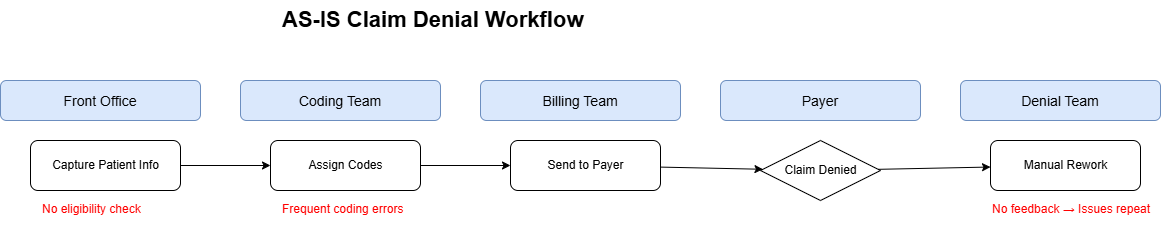

The diagram above was exported from draw.io. Its source (the exported page's mxGraphModel, read from the mxfile embedded in the PNG):
<mxGraphModel dx="1106" dy="571" grid="1" gridSize="10" guides="1" tooltips="1" connect="1" arrows="1" fold="1" page="1" pageScale="1" pageWidth="850" pageHeight="1100" math="0" shadow="0">
  <root>
    <mxCell id="0" />
    <mxCell id="1" parent="0" />
    <mxCell id="vf-XtB0pXKVl4uiyFL1d-22" parent="1" style="text;html=1;fontSize=22;fontStyle=1;strokeColor=none;" value="AS-IS Claim Denial Workflow" vertex="1">
      <mxGeometry height="50" width="400" x="290" y="120" as="geometry" />
    </mxCell>
    <mxCell id="vf-XtB0pXKVl4uiyFL1d-23" parent="1" style="rounded=1;fillColor=#dae8fc;fontSize=14;strokeColor=#6c8ebf;" value="Front Office" vertex="1">
      <mxGeometry height="40" width="200" x="10" y="200" as="geometry" />
    </mxCell>
    <mxCell id="vf-XtB0pXKVl4uiyFL1d-24" parent="1" style="rounded=1;html=1;strokeColor=#000000;" value="Capture Patient Info" vertex="1">
      <mxGeometry height="50" width="150" x="40" y="260" as="geometry" />
    </mxCell>
    <mxCell id="vf-XtB0pXKVl4uiyFL1d-25" parent="1" style="text;html=1;fontColor=#ff0000;strokeColor=none;" value="No eligibility check" vertex="1">
      <mxGeometry height="30" width="150" x="50" y="315" as="geometry" />
    </mxCell>
    <mxCell id="vf-XtB0pXKVl4uiyFL1d-26" parent="1" style="rounded=1;fillColor=#dae8fc;fontSize=14;strokeColor=#6c8ebf;" value="Coding Team" vertex="1">
      <mxGeometry height="40" width="200" x="250" y="200" as="geometry" />
    </mxCell>
    <mxCell id="vf-XtB0pXKVl4uiyFL1d-27" parent="1" style="rounded=1;html=1;strokeColor=#000000;" value="Assign Codes" vertex="1">
      <mxGeometry height="50" width="150" x="280" y="260" as="geometry" />
    </mxCell>
    <mxCell id="vf-XtB0pXKVl4uiyFL1d-28" parent="1" style="text;html=1;fontColor=#ff0000;strokeColor=none;" value="Frequent coding errors" vertex="1">
      <mxGeometry height="30" width="150" x="290" y="315" as="geometry" />
    </mxCell>
    <mxCell id="vf-XtB0pXKVl4uiyFL1d-29" parent="1" style="rounded=1;fillColor=#dae8fc;fontSize=14;strokeColor=#6c8ebf;" value="Billing Team" vertex="1">
      <mxGeometry height="40" width="200" x="490" y="200" as="geometry" />
    </mxCell>
    <mxCell id="vf-XtB0pXKVl4uiyFL1d-30" parent="1" style="rounded=1;html=1;strokeColor=#000000;" value="Send to Payer" vertex="1">
      <mxGeometry height="50" width="150" x="520" y="260" as="geometry" />
    </mxCell>
    <mxCell id="vf-XtB0pXKVl4uiyFL1d-31" parent="1" style="rounded=1;fillColor=#dae8fc;fontSize=14;strokeColor=#6c8ebf;" value="Payer" vertex="1">
      <mxGeometry height="40" width="200" x="730" y="200" as="geometry" />
    </mxCell>
    <mxCell id="vf-XtB0pXKVl4uiyFL1d-32" parent="1" style="rhombus;html=1;strokeColor=#000000;" value="Claim Denied" vertex="1">
      <mxGeometry height="60" width="120" x="770" y="260" as="geometry" />
    </mxCell>
    <mxCell id="vf-XtB0pXKVl4uiyFL1d-33" parent="1" style="rounded=1;fillColor=#dae8fc;fontSize=14;strokeColor=#6c8ebf;" value="Denial Team" vertex="1">
      <mxGeometry height="40" width="200" x="970" y="200" as="geometry" />
    </mxCell>
    <mxCell id="vf-XtB0pXKVl4uiyFL1d-34" parent="1" style="rounded=1;html=1;strokeColor=#000000;" value="Manual Rework" vertex="1">
      <mxGeometry height="50" width="150" x="1000" y="260" as="geometry" />
    </mxCell>
    <mxCell id="vf-XtB0pXKVl4uiyFL1d-35" parent="1" style="text;html=1;fontColor=#ff0000;strokeColor=none;" value="No feedback → Issues repeat" vertex="1">
      <mxGeometry height="30" width="180" x="1000" y="315" as="geometry" />
    </mxCell>
    <mxCell id="vf-XtB0pXKVl4uiyFL1d-36" edge="1" parent="1" source="vf-XtB0pXKVl4uiyFL1d-24" target="vf-XtB0pXKVl4uiyFL1d-27">
      <mxGeometry relative="1" as="geometry" />
    </mxCell>
    <mxCell id="vf-XtB0pXKVl4uiyFL1d-37" edge="1" parent="1" source="vf-XtB0pXKVl4uiyFL1d-27" target="vf-XtB0pXKVl4uiyFL1d-30">
      <mxGeometry relative="1" as="geometry" />
    </mxCell>
    <mxCell id="vf-XtB0pXKVl4uiyFL1d-38" edge="1" parent="1" source="vf-XtB0pXKVl4uiyFL1d-30" target="vf-XtB0pXKVl4uiyFL1d-32">
      <mxGeometry relative="1" as="geometry" />
    </mxCell>
    <mxCell id="vf-XtB0pXKVl4uiyFL1d-39" edge="1" parent="1" source="vf-XtB0pXKVl4uiyFL1d-32" target="vf-XtB0pXKVl4uiyFL1d-34">
      <mxGeometry relative="1" as="geometry" />
    </mxCell>
  </root>
</mxGraphModel>